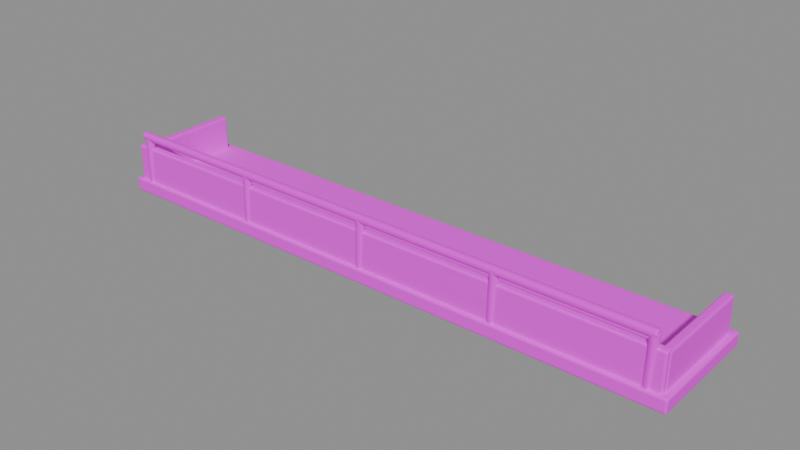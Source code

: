 # Source: balcony.blend  (saved by Blender 4.5.87; exported with 4.5.12 LTS)
import bpy
from mathutils import Matrix  # noqa: F401  (used for matrix-valued properties, if any)

bpy.ops.wm.read_factory_settings(use_empty=True)
scene = bpy.context.scene
scene.name = '组件_balcony'

# ---- collections
col_02______balcony = bpy.data.collections.new('02_游戏输出_balcony'); scene.collection.children.link(col_02______balcony)

# ---- images (referenced by path relative to the original .blend; pixels are not part of the script)
import os
ASSET_DIR = os.environ.get("B2B_ASSET_DIR", "")  # directory of the original .blend (textures are referenced by path, not embedded)
HERE = os.path.dirname(os.path.abspath(__file__))  # packed textures are extracted next to this script under _unpacked/

def load_image(name, relpath, width, height, colorspace="sRGB"):
    """Load a texture the original file referenced (path relative to the .blend, or extracted next to this script)."""
    p = next((c for c in (os.path.join(HERE, relpath), os.path.join(ASSET_DIR, relpath)) if relpath and os.path.exists(c)), "")
    if p:
        img = bpy.data.images.load(p, check_existing=True)
        img.name = name
    else:  # same state as the original file: an image datablock whose file is absent (Cycles renders it pink)
        img = bpy.data.images.new(name, width, height)
        img.source = "FILE"
        img.filepath = "//" + (relpath or name)
    img.colorspace_settings.name = colorspace
    return img
img_sea_cabin_timber_8x8_512_png = load_image('sea_cabin_timber_8x8_512.png', 'sea_cabin_timber_8x8_512.png', 1024, 1024, 'sRGB')

# ---- materials (node trees are filled in below, after node groups)
mat_orf2_final_sea_matte = bpy.data.materials.new('ORF2_FINAL_SEA_Matte')
mat_orf2_final_sea_metal = bpy.data.materials.new('ORF2_FINAL_SEA_Metal')

# ---- material node trees
mat_orf2_final_sea_matte.use_nodes = True; mat_orf2_final_sea_matte.node_tree.nodes.clear()
_N = mat_orf2_final_sea_matte.node_tree.nodes; _L = mat_orf2_final_sea_matte.node_tree.links
n0 = _N.new('ShaderNodeBsdfPrincipled'); n0.name = '原理化 BSDF'; n0.location = (0, 0)
n0.inputs[1].default_value = 0.02
n0.inputs[2].default_value = 0.72
n1 = _N.new('ShaderNodeOutputMaterial'); n1.name = '材质输出'; n1.location = (0, 0)
n2 = _N.new('ShaderNodeUVMap'); n2.name = 'UV 贴图'; n2.location = (0, 0)
n2.uv_map = 'PaletteUV'
n3 = _N.new('ShaderNodeTexImage'); n3.name = '图像纹理'; n3.location = (0, 0)
n3.image = img_sea_cabin_timber_8x8_512_png
n3.interpolation = 'Closest'
_L.new(n2.outputs[0], n3.inputs[0])
_L.new(n3.outputs[0], n0.inputs[0])
_L.new(n0.outputs[0], n1.inputs[0])
n1.is_active_output = True
mat_orf2_final_sea_metal.use_nodes = True; mat_orf2_final_sea_metal.node_tree.nodes.clear()
_N = mat_orf2_final_sea_metal.node_tree.nodes; _L = mat_orf2_final_sea_metal.node_tree.links
n0 = _N.new('ShaderNodeBsdfPrincipled'); n0.name = '原理化 BSDF'; n0.location = (0, 0)
n0.inputs[1].default_value = 0.15
n0.inputs[2].default_value = 0.82
n0.inputs[13].default_value = 0.25
n1 = _N.new('ShaderNodeOutputMaterial'); n1.name = '材质输出'; n1.location = (0, 0)
n2 = _N.new('ShaderNodeUVMap'); n2.name = 'UV 贴图'; n2.location = (0, 0)
n2.uv_map = 'PaletteUV'
n3 = _N.new('ShaderNodeTexImage'); n3.name = '图像纹理'; n3.location = (0, 0)
n3.image = img_sea_cabin_timber_8x8_512_png
n3.interpolation = 'Closest'
_L.new(n2.outputs[0], n3.inputs[0])
_L.new(n3.outputs[0], n0.inputs[0])
_L.new(n0.outputs[0], n1.inputs[0])
n1.is_active_output = True

# ---- meshes
me_orf3_balcony_002 = bpy.data.meshes.new('ORF3_balcony.002')
me_orf3_balcony_002.from_pydata([(-6.0, -1.2, 0.0), (6.0, -1.2, 0.0), (6.0, 1.2, 0.0), (-6.0, 1.2, 0.0), (-6.0, -1.2, 0.28), (6.0, -1.2, 0.28), (6.0, 1.2, 0.28), (-6.0, 1.2, 0.28), (-5.875, -1.135, 0.13), (5.875, -1.135, 0.13), (5.875, -0.965, 0.13), (-5.875, -0.965, 0.13), (-5.875, -1.135, 1.01), (5.875, -1.135, 1.01), (5.875, -0.965, 1.01), (-5.875, -0.965, 1.01), (-5.89, -1.05, 0.125), (-5.71, -1.05, 0.125), (-5.71, 1.05, 0.125), (-5.89, 1.05, 0.125), (-5.89, -1.05, 0.975), (-5.71, -1.05, 0.975), (-5.71, 1.05, 0.975), (-5.89, 1.05, 0.975), (5.71, -1.05, 0.125), (5.89, -1.05, 0.125), (5.89, 1.05, 0.125), (5.71, 1.05, 0.125), (5.71, -1.05, 0.975), (5.89, -1.05, 0.975), (5.89, 1.05, 0.975), (5.71, 1.05, 0.975), (2.925, -1.142, 0.7), (2.626, -1.142, 0.823), (2.169, -1.142, 0.8586), (1.793, -1.142, 0.7604), (1.757, -1.142, 0.6306), (2.156, -1.142, 0.5359), (2.678, -1.142, 0.5939)], [], [(0, 3, 2, 1), (0, 1, 5, 4), (1, 2, 6, 5), (2, 3, 7, 6), (3, 0, 4, 7), (4, 5, 6, 7), (8, 11, 10, 9), (8, 9, 13, 12), (9, 10, 14, 13), (10, 11, 15, 14), (11, 8, 12, 15), (12, 13, 14, 15), (16, 19, 18, 17), (16, 17, 21, 20), (17, 18, 22, 21), (18, 19, 23, 22), (19, 16, 20, 23), (20, 21, 22, 23), (24, 27, 26, 25), (24, 25, 29, 28), (25, 26, 30, 29), (26, 27, 31, 30), (27, 24, 28, 31), (28, 29, 30, 31), (32, 33, 34, 35, 36, 37, 38)])
_uv = me_orf3_balcony_002.uv_layers.new(name='PaletteUV')
_uv.uv.foreach_set('vector', [0.8375, 0.0625, 0.8125, 0.0875, 0.7875, 0.0625, 0.8125, 0.0375, 0.8375, 0.0625, 0.8125, 0.0875, 0.7875, 0.0625, 0.8125, 0.0375, 0.8375, 0.0625, 0.8125, 0.0875, 0.7875, 0.0625, 0.8125, 0.0375, 0.8375, 0.0625, 0.8125, 0.0875, 0.7875, 0.0625, 0.8125, 0.0375, 0.8375, 0.0625, 0.8125, 0.0875, 0.7875, 0.0625, 0.8125, 0.0375, 0.8375, 0.0625, 0.8125, 0.0875, 0.7875, 0.0625, 0.8125, 0.0375, 0.7125, 0.0625, 0.6875, 0.0875, 0.6625, 0.0625, 0.6875, 0.0375, 0.7125, 0.0625, 0.6875, 0.0875, 0.6625, 0.0625, 0.6875, 0.0375, 0.7125, 0.0625, 0.6875, 0.0875, 0.6625, 0.0625, 0.6875, 0.0375, 0.7125, 0.0625, 0.6875, 0.0875, 0.6625, 0.0625, 0.6875, 0.0375, 0.7125, 0.0625, 0.6875, 0.0875, 0.6625, 0.0625, 0.6875, 0.0375, 0.7125, 0.0625, 0.6875, 0.0875, 0.6625, 0.0625, 0.6875, 0.0375, 0.7125, 0.0625, 0.6875, 0.0875, 0.6625, 0.0625, 0.6875, 0.0375, 0.7125, 0.0625, 0.6875, 0.0875, 0.6625, 0.0625, 0.6875, 0.0375, 0.7125, 0.0625, 0.6875, 0.0875, 0.6625, 0.0625, 0.6875, 0.0375, 0.7125, 0.0625, 0.6875, 0.0875, 0.6625, 0.0625, 0.6875, 0.0375, 0.7125, 0.0625, 0.6875, 0.0875, 0.6625, 0.0625, 0.6875, 0.0375, 0.7125, 0.0625, 0.6875, 0.0875, 0.6625, 0.0625, 0.6875, 0.0375, 0.7125, 0.0625, 0.6875, 0.0875, 0.6625, 0.0625, 0.6875, 0.0375, 0.7125, 0.0625, 0.6875, 0.0875, 0.6625, 0.0625, 0.6875, 0.0375, 0.7125, 0.0625, 0.6875, 0.0875, 0.6625, 0.0625, 0.6875, 0.0375, 0.7125, 0.0625, 0.6875, 0.0875, 0.6625, 0.0625, 0.6875, 0.0375, 0.7125, 0.0625, 0.6875, 0.0875, 0.6625, 0.0625, 0.6875, 0.0375, 0.7125, 0.0625, 0.6875, 0.0875, 0.6625, 0.0625, 0.6875, 0.0375, 0.4625, 0.0625, 0.4531, 0.08205, 0.4319, 0.08687, 0.415, 0.07335, 0.415, 0.05165, 0.4319, 0.03813, 0.4531, 0.04295])
me_orf3_balcony_002.materials.append(mat_orf2_final_sea_matte)
me_orf3_balcony_002.update()
me_orf3_balcony_003 = bpy.data.meshes.new('ORF3_balcony.003')
me_orf3_balcony_003.from_pydata([(-5.555, -1.001, 0.2), (-5.624, -0.9922, 0.2025), (-5.679, -1.035, 0.2035), (-5.688, -1.104, 0.2025), (-5.645, -1.159, 0.2), (-5.576, -1.168, 0.1975), (-5.521, -1.125, 0.1965), (-5.512, -1.056, 0.1975), (-5.52, -1.021, 1.25), (-5.589, -1.012, 1.252), (-5.644, -1.055, 1.253), (-5.653, -1.124, 1.252), (-5.61, -1.179, 1.25), (-5.541, -1.188, 1.248), (-5.486, -1.145, 1.247), (-5.477, -1.076, 1.248), (-2.755, -1.002, 0.2), (-2.824, -0.9932, 0.2024), (-2.878, -1.035, 0.2035), (-2.887, -1.104, 0.2024), (-2.845, -1.158, 0.2), (-2.776, -1.167, 0.1976), (-2.722, -1.125, 0.1965), (-2.713, -1.056, 0.1976), (-2.72, -1.022, 1.25), (-2.789, -1.013, 1.252), (-2.843, -1.055, 1.253), (-2.852, -1.124, 1.252), (-2.81, -1.178, 1.25), (-2.741, -1.187, 1.248), (-2.687, -1.145, 1.247), (-2.678, -1.076, 1.248), (0.04544, -1.0, 0.2), (-0.02406, -0.9917, 0.2025), (-0.07946, -1.035, 0.2035), (-0.08832, -1.104, 0.2025), (-0.04544, -1.16, 0.2), (0.02406, -1.168, 0.1975), (0.07946, -1.125, 0.1965), (0.08832, -1.056, 0.1975), (0.08044, -1.02, 1.25), (0.01094, -1.012, 1.252), (-0.04446, -1.055, 1.254), (-0.05332, -1.124, 1.252), (-0.01044, -1.18, 1.25), (0.05906, -1.188, 1.248), (0.1145, -1.145, 1.246), (0.1233, -1.076, 1.248), (2.846, -0.999, 0.2), (2.775, -0.99, 0.2025), (2.719, -1.034, 0.2036), (2.71, -1.105, 0.2025), (2.754, -1.161, 0.2), (2.825, -1.17, 0.1975), (2.881, -1.126, 0.1964), (2.89, -1.055, 0.1975), (2.881, -1.019, 1.25), (2.81, -1.01, 1.253), (2.754, -1.054, 1.254), (2.745, -1.125, 1.253), (2.789, -1.181, 1.25), (2.86, -1.19, 1.247), (2.916, -1.146, 1.246), (2.925, -1.075, 1.247), (5.645, -1.002, 0.2), (5.576, -0.9932, 0.2024), (5.522, -1.035, 0.2035), (5.513, -1.104, 0.2024), (5.555, -1.158, 0.2), (5.624, -1.167, 0.1976), (5.678, -1.125, 0.1965), (5.687, -1.056, 0.1976), (5.68, -1.022, 1.25), (5.611, -1.013, 1.252), (5.557, -1.055, 1.253), (5.548, -1.124, 1.252), (5.59, -1.178, 1.25), (5.659, -1.187, 1.248), (5.713, -1.145, 1.247), (5.722, -1.076, 1.248), (-5.7, -1.01, 1.25), (-5.7, -1.036, 1.314), (-5.7, -1.1, 1.34), (-5.7, -1.164, 1.314), (-5.7, -1.19, 1.25), (-5.7, -1.164, 1.186), (-5.7, -1.1, 1.16), (-5.7, -1.036, 1.186), (5.7, -1.01, 1.23), (5.7, -1.036, 1.294), (5.7, -1.1, 1.32), (5.7, -1.164, 1.294), (5.7, -1.19, 1.23), (5.7, -1.164, 1.166), (5.7, -1.1, 1.14), (5.7, -1.036, 1.166)], [], [(7, 6, 5, 4, 3, 2, 1, 0), (8, 9, 10, 11, 12, 13, 14, 15), (0, 1, 9, 8), (1, 2, 10, 9), (2, 3, 11, 10), (3, 4, 12, 11), (4, 5, 13, 12), (5, 6, 14, 13), (6, 7, 15, 14), (7, 0, 8, 15), (23, 22, 21, 20, 19, 18, 17, 16), (24, 25, 26, 27, 28, 29, 30, 31), (16, 17, 25, 24), (17, 18, 26, 25), (18, 19, 27, 26), (19, 20, 28, 27), (20, 21, 29, 28), (21, 22, 30, 29), (22, 23, 31, 30), (23, 16, 24, 31), (39, 38, 37, 36, 35, 34, 33, 32), (40, 41, 42, 43, 44, 45, 46, 47), (32, 33, 41, 40), (33, 34, 42, 41), (34, 35, 43, 42), (35, 36, 44, 43), (36, 37, 45, 44), (37, 38, 46, 45), (38, 39, 47, 46), (39, 32, 40, 47), (55, 54, 53, 52, 51, 50, 49, 48), (56, 57, 58, 59, 60, 61, 62, 63), (48, 49, 57, 56), (49, 50, 58, 57), (50, 51, 59, 58), (51, 52, 60, 59), (52, 53, 61, 60), (53, 54, 62, 61), (54, 55, 63, 62), (55, 48, 56, 63), (71, 70, 69, 68, 67, 66, 65, 64), (72, 73, 74, 75, 76, 77, 78, 79), (64, 65, 73, 72), (65, 66, 74, 73), (66, 67, 75, 74), (67, 68, 76, 75), (68, 69, 77, 76), (69, 70, 78, 77), (70, 71, 79, 78), (71, 64, 72, 79), (87, 86, 85, 84, 83, 82, 81, 80), (88, 89, 90, 91, 92, 93, 94, 95), (80, 81, 89, 88), (81, 82, 90, 89), (82, 83, 91, 90), (83, 84, 92, 91), (84, 85, 93, 92), (85, 86, 94, 93), (86, 87, 95, 94), (87, 80, 88, 95)])
_uv = me_orf3_balcony_003.uv_layers.new(name='PaletteUV')
_uv.uv.foreach_set('vector', [0.5875, 0.8125, 0.5802, 0.8302, 0.5625, 0.8375, 0.5448, 0.8302, 0.5375, 0.8125, 0.5448, 0.7948, 0.5625, 0.7875, 0.5802, 0.7948, 0.5875, 0.8125, 0.5802, 0.8302, 0.5625, 0.8375, 0.5448, 0.8302, 0.5375, 0.8125, 0.5448, 0.7948, 0.5625, 0.7875, 0.5802, 0.7948, 0.5875, 0.8125, 0.5625, 0.8375, 0.5375, 0.8125, 0.5625, 0.7875, 0.5875, 0.8125, 0.5625, 0.8375, 0.5375, 0.8125, 0.5625, 0.7875, 0.5875, 0.8125, 0.5625, 0.8375, 0.5375, 0.8125, 0.5625, 0.7875, 0.5875, 0.8125, 0.5625, 0.8375, 0.5375, 0.8125, 0.5625, 0.7875, 0.5875, 0.8125, 0.5625, 0.8375, 0.5375, 0.8125, 0.5625, 0.7875, 0.5875, 0.8125, 0.5625, 0.8375, 0.5375, 0.8125, 0.5625, 0.7875, 0.5875, 0.8125, 0.5625, 0.8375, 0.5375, 0.8125, 0.5625, 0.7875, 0.5875, 0.8125, 0.5625, 0.8375, 0.5375, 0.8125, 0.5625, 0.7875, 0.5875, 0.8125, 0.5802, 0.8302, 0.5625, 0.8375, 0.5448, 0.8302, 0.5375, 0.8125, 0.5448, 0.7948, 0.5625, 0.7875, 0.5802, 0.7948, 0.5875, 0.8125, 0.5802, 0.8302, 0.5625, 0.8375, 0.5448, 0.8302, 0.5375, 0.8125, 0.5448, 0.7948, 0.5625, 0.7875, 0.5802, 0.7948, 0.5875, 0.8125, 0.5625, 0.8375, 0.5375, 0.8125, 0.5625, 0.7875, 0.5875, 0.8125, 0.5625, 0.8375, 0.5375, 0.8125, 0.5625, 0.7875, 0.5875, 0.8125, 0.5625, 0.8375, 0.5375, 0.8125, 0.5625, 0.7875, 0.5875, 0.8125, 0.5625, 0.8375, 0.5375, 0.8125, 0.5625, 0.7875, 0.5875, 0.8125, 0.5625, 0.8375, 0.5375, 0.8125, 0.5625, 0.7875, 0.5875, 0.8125, 0.5625, 0.8375, 0.5375, 0.8125, 0.5625, 0.7875, 0.5875, 0.8125, 0.5625, 0.8375, 0.5375, 0.8125, 0.5625, 0.7875, 0.5875, 0.8125, 0.5625, 0.8375, 0.5375, 0.8125, 0.5625, 0.7875, 0.5875, 0.8125, 0.5802, 0.8302, 0.5625, 0.8375, 0.5448, 0.8302, 0.5375, 0.8125, 0.5448, 0.7948, 0.5625, 0.7875, 0.5802, 0.7948, 0.5875, 0.8125, 0.5802, 0.8302, 0.5625, 0.8375, 0.5448, 0.8302, 0.5375, 0.8125, 0.5448, 0.7948, 0.5625, 0.7875, 0.5802, 0.7948, 0.5875, 0.8125, 0.5625, 0.8375, 0.5375, 0.8125, 0.5625, 0.7875, 0.5875, 0.8125, 0.5625, 0.8375, 0.5375, 0.8125, 0.5625, 0.7875, 0.5875, 0.8125, 0.5625, 0.8375, 0.5375, 0.8125, 0.5625, 0.7875, 0.5875, 0.8125, 0.5625, 0.8375, 0.5375, 0.8125, 0.5625, 0.7875, 0.5875, 0.8125, 0.5625, 0.8375, 0.5375, 0.8125, 0.5625, 0.7875, 0.5875, 0.8125, 0.5625, 0.8375, 0.5375, 0.8125, 0.5625, 0.7875, 0.5875, 0.8125, 0.5625, 0.8375, 0.5375, 0.8125, 0.5625, 0.7875, 0.5875, 0.8125, 0.5625, 0.8375, 0.5375, 0.8125, 0.5625, 0.7875, 0.5875, 0.8125, 0.5802, 0.8302, 0.5625, 0.8375, 0.5448, 0.8302, 0.5375, 0.8125, 0.5448, 0.7948, 0.5625, 0.7875, 0.5802, 0.7948, 0.5875, 0.8125, 0.5802, 0.8302, 0.5625, 0.8375, 0.5448, 0.8302, 0.5375, 0.8125, 0.5448, 0.7948, 0.5625, 0.7875, 0.5802, 0.7948, 0.5875, 0.8125, 0.5625, 0.8375, 0.5375, 0.8125, 0.5625, 0.7875, 0.5875, 0.8125, 0.5625, 0.8375, 0.5375, 0.8125, 0.5625, 0.7875, 0.5875, 0.8125, 0.5625, 0.8375, 0.5375, 0.8125, 0.5625, 0.7875, 0.5875, 0.8125, 0.5625, 0.8375, 0.5375, 0.8125, 0.5625, 0.7875, 0.5875, 0.8125, 0.5625, 0.8375, 0.5375, 0.8125, 0.5625, 0.7875, 0.5875, 0.8125, 0.5625, 0.8375, 0.5375, 0.8125, 0.5625, 0.7875, 0.5875, 0.8125, 0.5625, 0.8375, 0.5375, 0.8125, 0.5625, 0.7875, 0.5875, 0.8125, 0.5625, 0.8375, 0.5375, 0.8125, 0.5625, 0.7875, 0.5875, 0.8125, 0.5802, 0.8302, 0.5625, 0.8375, 0.5448, 0.8302, 0.5375, 0.8125, 0.5448, 0.7948, 0.5625, 0.7875, 0.5802, 0.7948, 0.5875, 0.8125, 0.5802, 0.8302, 0.5625, 0.8375, 0.5448, 0.8302, 0.5375, 0.8125, 0.5448, 0.7948, 0.5625, 0.7875, 0.5802, 0.7948, 0.5875, 0.8125, 0.5625, 0.8375, 0.5375, 0.8125, 0.5625, 0.7875, 0.5875, 0.8125, 0.5625, 0.8375, 0.5375, 0.8125, 0.5625, 0.7875, 0.5875, 0.8125, 0.5625, 0.8375, 0.5375, 0.8125, 0.5625, 0.7875, 0.5875, 0.8125, 0.5625, 0.8375, 0.5375, 0.8125, 0.5625, 0.7875, 0.5875, 0.8125, 0.5625, 0.8375, 0.5375, 0.8125, 0.5625, 0.7875, 0.5875, 0.8125, 0.5625, 0.8375, 0.5375, 0.8125, 0.5625, 0.7875, 0.5875, 0.8125, 0.5625, 0.8375, 0.5375, 0.8125, 0.5625, 0.7875, 0.5875, 0.8125, 0.5625, 0.8375, 0.5375, 0.8125, 0.5625, 0.7875, 0.3375, 0.0625, 0.3302, 0.08018, 0.3125, 0.0875, 0.2948, 0.08018, 0.2875, 0.0625, 0.2948, 0.04482, 0.3125, 0.0375, 0.3302, 0.04482, 0.3375, 0.0625, 0.3302, 0.08018, 0.3125, 0.0875, 0.2948, 0.08018, 0.2875, 0.0625, 0.2948, 0.04482, 0.3125, 0.0375, 0.3302, 0.04482, 0.3375, 0.0625, 0.3125, 0.0875, 0.2875, 0.0625, 0.3125, 0.0375, 0.3375, 0.0625, 0.3125, 0.0875, 0.2875, 0.0625, 0.3125, 0.0375, 0.3375, 0.0625, 0.3125, 0.0875, 0.2875, 0.0625, 0.3125, 0.0375, 0.3375, 0.0625, 0.3125, 0.0875, 0.2875, 0.0625, 0.3125, 0.0375, 0.3375, 0.0625, 0.3125, 0.0875, 0.2875, 0.0625, 0.3125, 0.0375, 0.3375, 0.0625, 0.3125, 0.0875, 0.2875, 0.0625, 0.3125, 0.0375, 0.3375, 0.0625, 0.3125, 0.0875, 0.2875, 0.0625, 0.3125, 0.0375, 0.3375, 0.0625, 0.3125, 0.0875, 0.2875, 0.0625, 0.3125, 0.0375])
me_orf3_balcony_003.materials.append(mat_orf2_final_sea_metal)
me_orf3_balcony_003.update()

# ---- objects
ob_orf3________0_001 = bpy.data.objects.new('ORF3_崩角生活阳台_0.001', me_orf3_balcony_002)
ob_orf3________1_001 = bpy.data.objects.new('ORF3_崩角生活阳台_1.001', me_orf3_balcony_003)

# ---- transforms, parenting, visibility, modifiers, constraints
ob_orf3________0_001.location = (0.0, 0.0, 0.0)
_m = ob_orf3________0_001.modifiers.new('项目实体柔边_三段', 'BEVEL')
_m.width = 0.04
_m.width_pct = 0.04
_m.segments = 3
ob_orf3________1_001.location = (0.0, 0.0, 0.0)
_m = ob_orf3________1_001.modifiers.new('项目实体柔边_三段', 'BEVEL')
_m.width = 0.04
_m.width_pct = 0.04
_m.segments = 3

# ---- collection membership
col_02______balcony.objects.link(ob_orf3________0_001)
col_02______balcony.objects.link(ob_orf3________1_001)

# ---- scene / render settings (as saved in the file)
scene.frame_start = 1; scene.frame_end = 250; scene.frame_set(1)
scene.render.engine = 'BLENDER_EEVEE_NEXT'
scene.render.image_settings.exr_codec = 'NONE'
scene.render.simplify_subdivision_render = 0
scene.render.simplify_child_particles_render = 0.0
scene.eevee.use_volume_custom_range = False
scene.eevee.use_fast_gi = False
scene.eevee.use_shadows = False
scene.view_settings.white_balance_temperature = 0.0
scene.view_settings.white_balance_tint = 0.0
scene.view_settings.white_balance_whitepoint = (2.97, 0.5193, -0.0414)
bpy.context.view_layer.update()

# ---- added for rendering (the .blend has no active camera and no usable light): camera, sun + grey world if the file has none
cam_auto = bpy.data.cameras.new('AutoCamera')
cam_auto.lens = 50.0
cam_auto.sensor_width = 36.0
cam_auto.clip_end = 1000.0
ob_auto_camera = bpy.data.objects.new('AutoCamera', cam_auto)
scene.collection.objects.link(ob_auto_camera)
ob_auto_camera.location = (11.3896, -13.6675, 9.77847)
ob_auto_camera.rotation_euler = (1.09748, -7.21219e-08, 0.694738)
scene.camera = ob_auto_camera
light_auto_sun = bpy.data.lights.new('AutoSun', 'SUN')
light_auto_sun.energy = 3.0
light_auto_sun.angle = 0.0523599
ob_auto_sun = bpy.data.objects.new('AutoSun', light_auto_sun)
scene.collection.objects.link(ob_auto_sun)
ob_auto_sun.rotation_euler = (0.872665, 0.174533, 0.523599)
if scene.world is None:
    world_auto = bpy.data.worlds.new('AutoWorld')
    world_auto.color = (0.3, 0.3, 0.3)
    scene.world = world_auto
bpy.context.view_layer.update()
